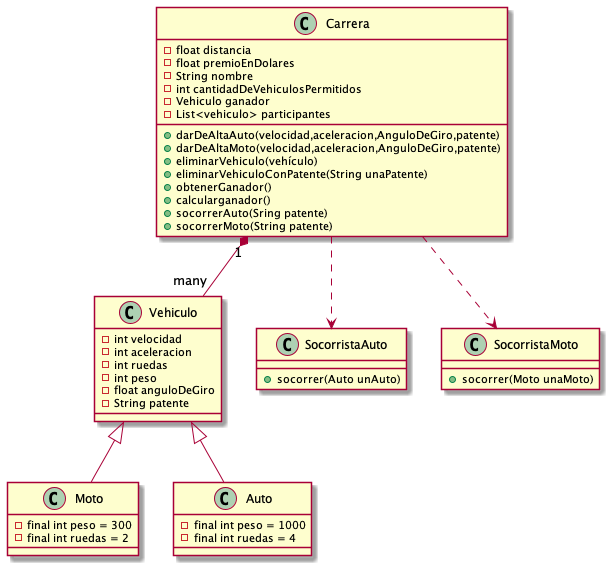

The diagram above was rendered by PlantUML. Its source (embedded in the PNG):
@startuml Diagramas

class Vehiculo {
    - int velocidad
    - int aceleracion
    - int ruedas
    - int peso
    - float anguloDeGiro
    - String patente
}

class Carrera {
    - float distancia
    - float premioEnDolares
    - String nombre
    - int cantidadDeVehiculosPermitidos
    - Vehiculo ganador
    - List<vehiculo> participantes
    + darDeAltaAuto(velocidad,aceleracion,AnguloDeGiro,patente)
    + darDeAltaMoto(velocidad,aceleracion,AnguloDeGiro,patente)
    + eliminarVehiculo(vehículo)
    + eliminarVehiculoConPatente(String unaPatente)
    + obtenerGanador()
    + calcularganador()
    + socorrerAuto(Sring patente)
    + socorrerMoto(String patente)
}

class Moto {
    - final int peso = 300
    - final int ruedas = 2
}

class Auto {
    - final int peso = 1000
    - final int ruedas = 4
}

class SocorristaAuto {
    + socorrer(Auto unAuto)
}

class SocorristaMoto {
    + socorrer(Moto unaMoto)
}

Vehiculo <|-- Auto
Vehiculo <|-- Moto
Carrera ..> SocorristaAuto
Carrera ..> SocorristaMoto
Carrera "1" *-- "many" Vehiculo

@enduml